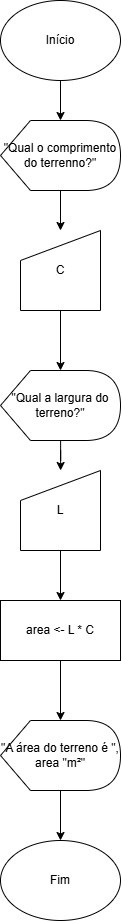

The diagram above was exported from draw.io. Its source (the exported page's mxGraphModel, read from the mxfile embedded in the PNG):
<mxGraphModel dx="2767" dy="1002" grid="1" gridSize="10" guides="1" tooltips="1" connect="1" arrows="1" fold="1" page="1" pageScale="1" pageWidth="827" pageHeight="1169" math="0" shadow="0">
  <root>
    <mxCell id="0" />
    <mxCell id="1" parent="0" />
    <mxCell id="w9sEgnpz4gE7uxG6VcFQ-4" edge="1" parent="1" source="w9sEgnpz4gE7uxG6VcFQ-1" style="edgeStyle=orthogonalEdgeStyle;rounded=0;orthogonalLoop=1;jettySize=auto;html=1;" target="w9sEgnpz4gE7uxG6VcFQ-3" value="">
      <mxGeometry relative="1" as="geometry" />
    </mxCell>
    <mxCell id="w9sEgnpz4gE7uxG6VcFQ-1" parent="1" style="ellipse;whiteSpace=wrap;html=1;" value="Início" vertex="1">
      <mxGeometry height="80" width="120" x="340" y="100" as="geometry" />
    </mxCell>
    <mxCell id="w9sEgnpz4gE7uxG6VcFQ-2" parent="1" style="ellipse;whiteSpace=wrap;html=1;" value="Fim" vertex="1">
      <mxGeometry height="80" width="120" x="340" y="940" as="geometry" />
    </mxCell>
    <mxCell id="w9sEgnpz4gE7uxG6VcFQ-6" edge="1" parent="1" source="w9sEgnpz4gE7uxG6VcFQ-3" style="edgeStyle=orthogonalEdgeStyle;rounded=0;orthogonalLoop=1;jettySize=auto;html=1;" target="w9sEgnpz4gE7uxG6VcFQ-5" value="">
      <mxGeometry relative="1" as="geometry" />
    </mxCell>
    <mxCell id="w9sEgnpz4gE7uxG6VcFQ-3" parent="1" style="shape=display;whiteSpace=wrap;html=1;" value="&quot;Qual o comprimento do terrenno?&quot;" vertex="1">
      <mxGeometry height="70" width="120" x="340" y="220" as="geometry" />
    </mxCell>
    <mxCell id="w9sEgnpz4gE7uxG6VcFQ-8" edge="1" parent="1" source="w9sEgnpz4gE7uxG6VcFQ-5" style="edgeStyle=orthogonalEdgeStyle;rounded=0;orthogonalLoop=1;jettySize=auto;html=1;" target="w9sEgnpz4gE7uxG6VcFQ-7" value="">
      <mxGeometry relative="1" as="geometry" />
    </mxCell>
    <mxCell id="w9sEgnpz4gE7uxG6VcFQ-5" parent="1" style="shape=manualInput;whiteSpace=wrap;html=1;" value="C" vertex="1">
      <mxGeometry height="80" width="80" x="360" y="330" as="geometry" />
    </mxCell>
    <mxCell id="w9sEgnpz4gE7uxG6VcFQ-10" edge="1" parent="1" source="w9sEgnpz4gE7uxG6VcFQ-7" style="edgeStyle=orthogonalEdgeStyle;rounded=0;orthogonalLoop=1;jettySize=auto;html=1;" target="w9sEgnpz4gE7uxG6VcFQ-9" value="">
      <mxGeometry relative="1" as="geometry" />
    </mxCell>
    <mxCell id="w9sEgnpz4gE7uxG6VcFQ-7" parent="1" style="shape=display;whiteSpace=wrap;html=1;" value="&quot;Qual a largura do terreno?&quot;" vertex="1">
      <mxGeometry height="70" width="120" x="340" y="470" as="geometry" />
    </mxCell>
    <mxCell id="w9sEgnpz4gE7uxG6VcFQ-13" edge="1" parent="1" source="w9sEgnpz4gE7uxG6VcFQ-9" style="edgeStyle=orthogonalEdgeStyle;rounded=0;orthogonalLoop=1;jettySize=auto;html=1;" target="w9sEgnpz4gE7uxG6VcFQ-12" value="">
      <mxGeometry relative="1" as="geometry" />
    </mxCell>
    <mxCell id="w9sEgnpz4gE7uxG6VcFQ-9" parent="1" style="shape=manualInput;whiteSpace=wrap;html=1;" value="L" vertex="1">
      <mxGeometry height="80" width="80" x="360" y="570" as="geometry" />
    </mxCell>
    <mxCell id="w9sEgnpz4gE7uxG6VcFQ-15" edge="1" parent="1" source="w9sEgnpz4gE7uxG6VcFQ-12" style="edgeStyle=orthogonalEdgeStyle;rounded=0;orthogonalLoop=1;jettySize=auto;html=1;" target="w9sEgnpz4gE7uxG6VcFQ-14" value="">
      <mxGeometry relative="1" as="geometry" />
    </mxCell>
    <mxCell id="w9sEgnpz4gE7uxG6VcFQ-12" parent="1" style="rounded=0;whiteSpace=wrap;html=1;" value="area &amp;lt;- L * C" vertex="1">
      <mxGeometry height="60" width="120" x="340" y="700" as="geometry" />
    </mxCell>
    <mxCell id="w9sEgnpz4gE7uxG6VcFQ-16" edge="1" parent="1" source="w9sEgnpz4gE7uxG6VcFQ-14" style="edgeStyle=orthogonalEdgeStyle;rounded=0;orthogonalLoop=1;jettySize=auto;html=1;" target="w9sEgnpz4gE7uxG6VcFQ-2" value="">
      <mxGeometry relative="1" as="geometry" />
    </mxCell>
    <mxCell id="w9sEgnpz4gE7uxG6VcFQ-14" parent="1" style="shape=display;whiteSpace=wrap;html=1;" value="&quot;A área do terreno é &quot;, area &quot;m²&quot;" vertex="1">
      <mxGeometry height="70" width="120" x="340" y="820" as="geometry" />
    </mxCell>
  </root>
</mxGraphModel>